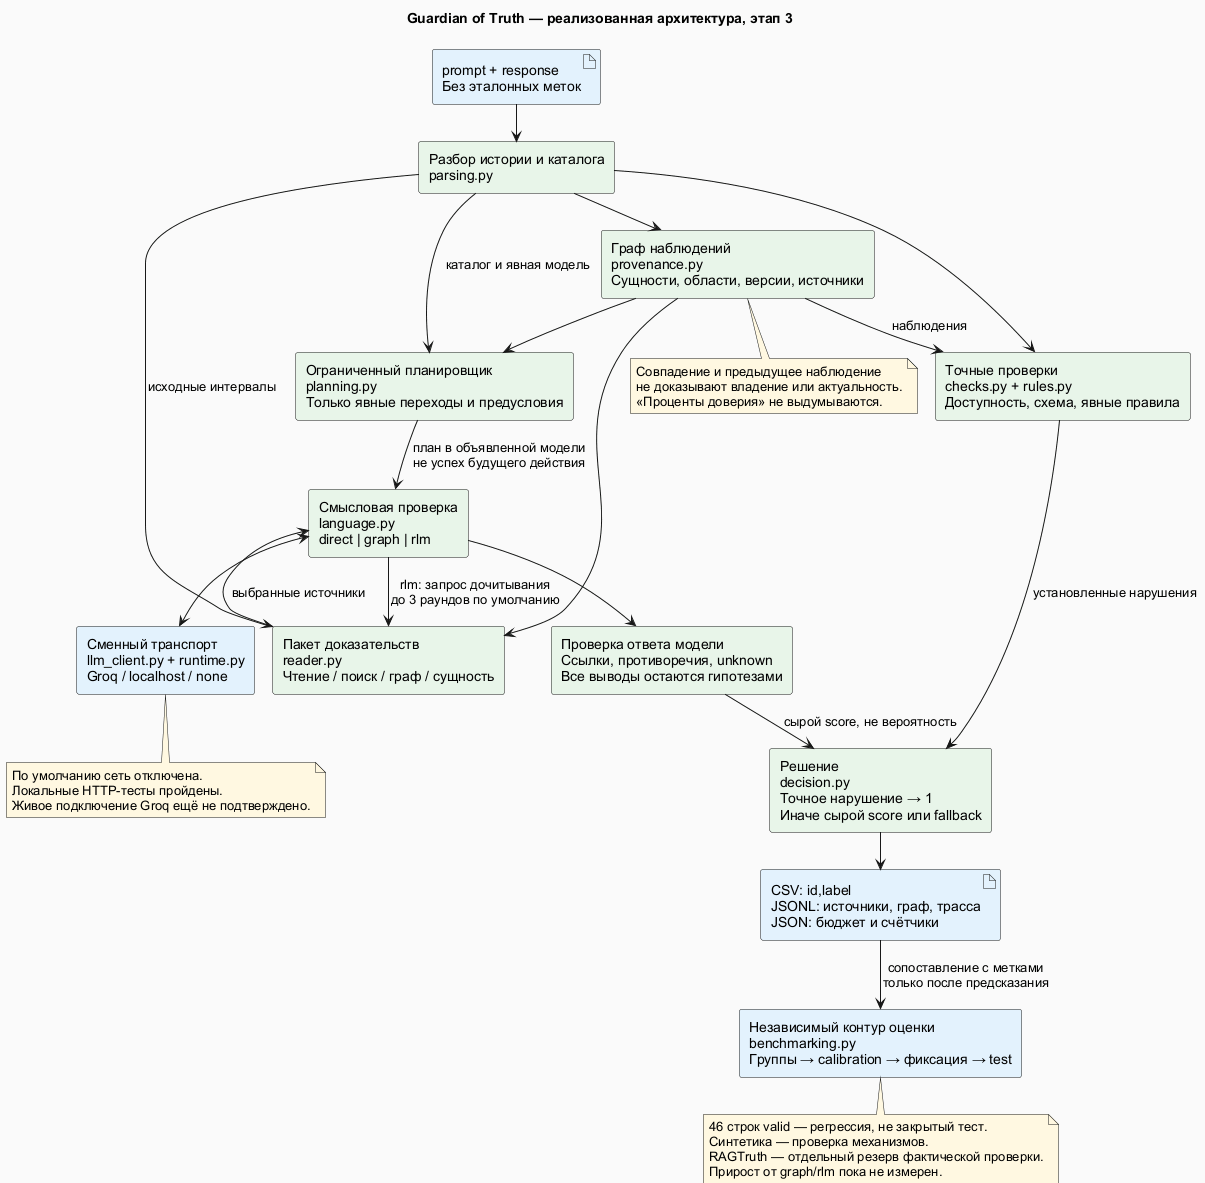

The diagram above was rendered by PlantUML. Its source (embedded in the PNG):
@startuml
!pragma layout smetana
title Guardian of Truth — реализованная архитектура, этап 3
top to bottom direction
skinparam backgroundColor #FAFAFA
skinparam shadowing false
skinparam defaultFontName Arial
skinparam componentStyle rectangle
skinparam componentBackgroundColor #E8F5E9
skinparam noteBackgroundColor #FFF8E1

artifact "prompt + response\nБез эталонных меток" as INPUT #E3F2FD
component "Разбор истории и каталога\nparsing.py" as PARSE
component "Точные проверки\nchecks.py + rules.py\nДоступность, схема, явные правила" as RULES
component "Граф наблюдений\nprovenance.py\nСущности, области, версии, источники" as GRAPH
component "Ограниченный планировщик\nplanning.py\nТолько явные переходы и предусловия" as PLAN
component "Пакет доказательств\nreader.py\nЧтение / поиск / граф / сущность" as READER
component "Смысловая проверка\nlanguage.py\ndirect | graph | rlm" as LLM
component "Проверка ответа модели\nСсылки, противоречия, unknown\nВсе выводы остаются гипотезами" as VALIDATE
component "Сменный транспорт\nllm_client.py + runtime.py\nGroq / localhost / none" as TRANSPORT #E3F2FD
component "Решение\ndecision.py\nТочное нарушение → 1\nИначе сырой score или fallback" as DECISION
artifact "CSV: id,label\nJSONL: источники, граф, трасса\nJSON: бюджет и счётчики" as OUTPUT #E3F2FD
component "Независимый контур оценки\nbenchmarking.py\nГруппы → calibration → фиксация → test" as EVAL #E3F2FD

INPUT --> PARSE
PARSE --> RULES
PARSE --> GRAPH
GRAPH --> RULES : наблюдения
GRAPH --> PLAN
PARSE --> PLAN : каталог и явная модель
GRAPH --> READER
PARSE --> READER : исходные интервалы
PLAN --> LLM : план в объявленной модели\nне успех будущего действия
READER --> LLM : выбранные источники
LLM --> READER : rlm: запрос дочитывания\nдо 3 раундов по умолчанию
LLM <--> TRANSPORT
LLM --> VALIDATE
VALIDATE --> DECISION : сырой score, не вероятность
RULES --> DECISION : установленные нарушения
DECISION --> OUTPUT
OUTPUT --> EVAL : сопоставление с метками\nтолько после предсказания

note bottom of TRANSPORT
  По умолчанию сеть отключена.
  Локальные HTTP-тесты пройдены.
  Живое подключение Groq ещё не подтверждено.
end note
note bottom of GRAPH
  Совпадение и предыдущее наблюдение
  не доказывают владение или актуальность.
  «Проценты доверия» не выдумываются.
end note
note bottom of EVAL
  46 строк valid — регрессия, не закрытый тест.
  Синтетика — проверка механизмов.
  RAGTruth — отдельный резерв фактической проверки.
  Прирост от graph/rlm пока не измерен.
end note
@enduml